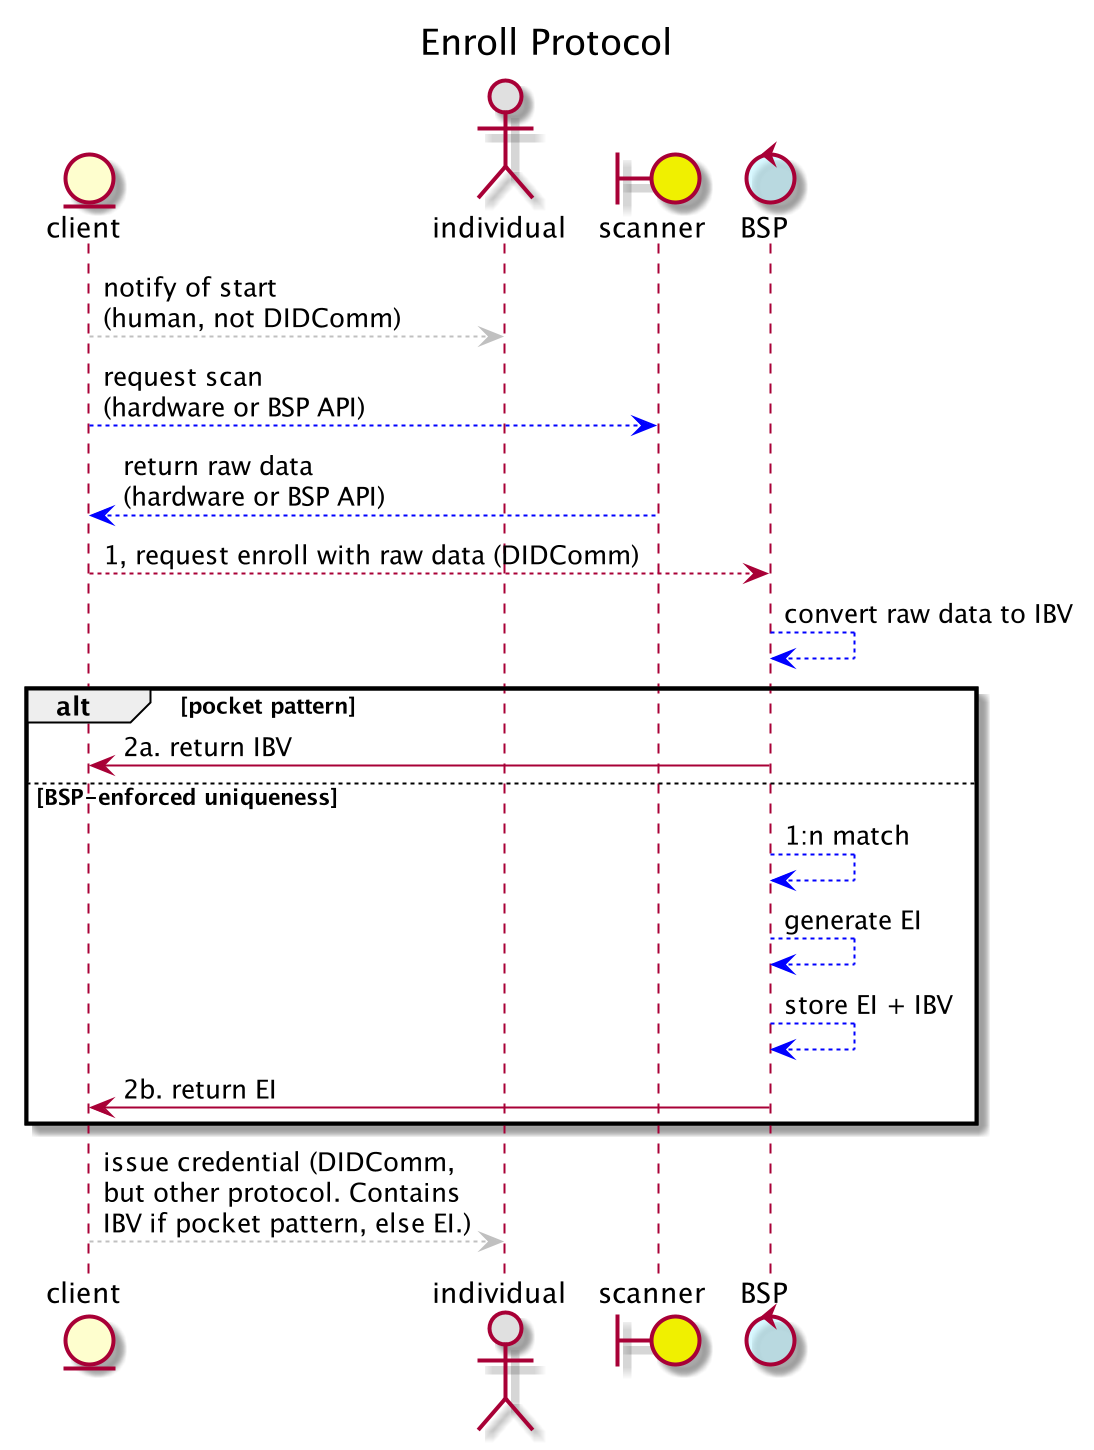

The diagram above was rendered by PlantUML. Its source (embedded in the PNG):
@startuml
title Enroll Protocol
entity client
actor individual #e0e0e0
boundary scanner #f0f000
control BSP #a4c2f4ff

client -[#c0c0c0]-> individual: notify of start\n(human, not DIDComm)
client -[#blue]-> scanner: request scan\n(hardware or BSP API)
scanner -[#blue]-> client: return raw data\n(hardware or BSP API)
client --> BSP: 1, request enroll with raw data (DIDComm)
BSP -[#blue]-> BSP: convert raw data to IBV
alt pocket pattern
BSP -> client: 2a. return IBV
else BSP-enforced uniqueness
BSP -[#blue]-> BSP: 1:n match
BSP -[#blue]-> BSP: generate EI
BSP -[#blue]-> BSP: store EI + IBV
BSP -> client: 2b. return EI
end
client -[#c0c0c0]-> individual: issue credential (DIDComm,\nbut other protocol. Contains\nIBV if pocket pattern, else EI.)

@enduml